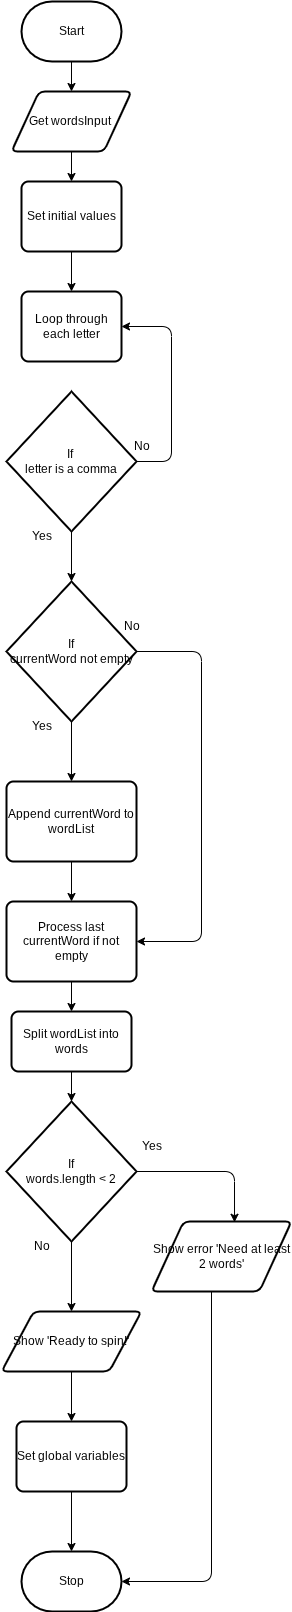

The diagram above was exported from draw.io. Its source (the exported page's mxGraphModel, read from the mxfile embedded in the PNG):
<mxGraphModel dx="766" dy="579" grid="1" gridSize="10" guides="1" tooltips="1" connect="1" arrows="1" fold="1" page="1" pageScale="1" pageWidth="850" pageHeight="1100" math="0" shadow="0">
  <root>
    <mxCell id="0" />
    <mxCell id="1" parent="0" />
    <mxCell id="5" value="" style="edgeStyle=none;html=1;" edge="1" parent="1" source="2" target="4">
      <mxGeometry relative="1" as="geometry" />
    </mxCell>
    <mxCell id="2" value="Start" style="strokeWidth=2;html=1;shape=mxgraph.flowchart.terminator;whiteSpace=wrap;" parent="1" vertex="1">
      <mxGeometry x="230" y="310" width="100" height="60" as="geometry" />
    </mxCell>
    <mxCell id="3" value="Stop" style="strokeWidth=2;html=1;shape=mxgraph.flowchart.terminator;whiteSpace=wrap;" parent="1" vertex="1">
      <mxGeometry x="230" y="1860" width="100" height="60" as="geometry" />
    </mxCell>
    <mxCell id="7" value="" style="edgeStyle=none;html=1;" edge="1" parent="1" source="4" target="6">
      <mxGeometry relative="1" as="geometry" />
    </mxCell>
    <mxCell id="4" value="Get wordsInput&amp;nbsp;" style="shape=parallelogram;html=1;strokeWidth=2;perimeter=parallelogramPerimeter;whiteSpace=wrap;rounded=1;arcSize=12;size=0.23;" vertex="1" parent="1">
      <mxGeometry x="220" y="400" width="120" height="60" as="geometry" />
    </mxCell>
    <mxCell id="10" value="" style="edgeStyle=none;html=1;" edge="1" parent="1" source="6" target="9">
      <mxGeometry relative="1" as="geometry" />
    </mxCell>
    <mxCell id="6" value="Set initial values" style="rounded=1;whiteSpace=wrap;html=1;absoluteArcSize=1;arcSize=14;strokeWidth=2;" vertex="1" parent="1">
      <mxGeometry x="230" y="490" width="100" height="70" as="geometry" />
    </mxCell>
    <mxCell id="9" value="Loop through each letter" style="rounded=1;whiteSpace=wrap;html=1;absoluteArcSize=1;arcSize=14;strokeWidth=2;" vertex="1" parent="1">
      <mxGeometry x="230" y="600" width="100" height="70" as="geometry" />
    </mxCell>
    <mxCell id="15" value="" style="edgeStyle=orthogonalEdgeStyle;html=1;entryX=1;entryY=0.5;entryDx=0;entryDy=0;" edge="1" parent="1" source="11" target="9">
      <mxGeometry relative="1" as="geometry">
        <mxPoint x="490" y="770" as="targetPoint" />
        <Array as="points">
          <mxPoint x="380" y="770" />
          <mxPoint x="380" y="635" />
        </Array>
      </mxGeometry>
    </mxCell>
    <mxCell id="18" value="" style="edgeStyle=none;html=1;" edge="1" parent="1" source="11" target="12">
      <mxGeometry relative="1" as="geometry" />
    </mxCell>
    <mxCell id="11" value="If&amp;nbsp;&lt;div&gt;letter is a comma&lt;/div&gt;" style="strokeWidth=2;html=1;shape=mxgraph.flowchart.decision;whiteSpace=wrap;" vertex="1" parent="1">
      <mxGeometry x="215" y="700" width="130" height="140" as="geometry" />
    </mxCell>
    <mxCell id="20" value="" style="edgeStyle=none;html=1;" edge="1" parent="1" source="12" target="19">
      <mxGeometry relative="1" as="geometry" />
    </mxCell>
    <mxCell id="26" value="" style="edgeStyle=orthogonalEdgeStyle;html=1;entryX=1;entryY=0.5;entryDx=0;entryDy=0;" edge="1" parent="1" source="12" target="22">
      <mxGeometry relative="1" as="geometry">
        <mxPoint x="490" y="960" as="targetPoint" />
        <Array as="points">
          <mxPoint x="410" y="960" />
          <mxPoint x="410" y="1250" />
        </Array>
      </mxGeometry>
    </mxCell>
    <mxCell id="12" value="If&lt;div&gt;currentWord not empty&lt;/div&gt;" style="strokeWidth=2;html=1;shape=mxgraph.flowchart.decision;whiteSpace=wrap;" vertex="1" parent="1">
      <mxGeometry x="215" y="890" width="130" height="140" as="geometry" />
    </mxCell>
    <mxCell id="16" value="No" style="text;html=1;align=center;verticalAlign=middle;resizable=0;points=[];autosize=1;strokeColor=none;fillColor=none;" vertex="1" parent="1">
      <mxGeometry x="330" y="740" width="40" height="30" as="geometry" />
    </mxCell>
    <mxCell id="17" value="Yes" style="text;html=1;align=center;verticalAlign=middle;resizable=0;points=[];autosize=1;strokeColor=none;fillColor=none;" vertex="1" parent="1">
      <mxGeometry x="230" y="830" width="40" height="30" as="geometry" />
    </mxCell>
    <mxCell id="23" value="" style="edgeStyle=none;html=1;" edge="1" parent="1" source="19" target="22">
      <mxGeometry relative="1" as="geometry" />
    </mxCell>
    <mxCell id="19" value="Append currentWord to wordList" style="rounded=1;whiteSpace=wrap;html=1;absoluteArcSize=1;arcSize=14;strokeWidth=2;" vertex="1" parent="1">
      <mxGeometry x="215" y="1090" width="130" height="80" as="geometry" />
    </mxCell>
    <mxCell id="21" value="Yes" style="text;html=1;align=center;verticalAlign=middle;resizable=0;points=[];autosize=1;strokeColor=none;fillColor=none;" vertex="1" parent="1">
      <mxGeometry x="230" y="1020" width="40" height="30" as="geometry" />
    </mxCell>
    <mxCell id="28" value="" style="edgeStyle=none;html=1;" edge="1" parent="1" source="22" target="27">
      <mxGeometry relative="1" as="geometry" />
    </mxCell>
    <mxCell id="22" value="Process last currentWord if not empty" style="rounded=1;whiteSpace=wrap;html=1;absoluteArcSize=1;arcSize=14;strokeWidth=2;" vertex="1" parent="1">
      <mxGeometry x="215" y="1210" width="130" height="80" as="geometry" />
    </mxCell>
    <mxCell id="24" value="No" style="text;html=1;align=center;verticalAlign=middle;resizable=0;points=[];autosize=1;strokeColor=none;fillColor=none;" vertex="1" parent="1">
      <mxGeometry x="320" y="920" width="40" height="30" as="geometry" />
    </mxCell>
    <mxCell id="30" value="" style="edgeStyle=none;html=1;" edge="1" parent="1" source="27" target="29">
      <mxGeometry relative="1" as="geometry" />
    </mxCell>
    <mxCell id="27" value="Split wordList into words" style="rounded=1;whiteSpace=wrap;html=1;absoluteArcSize=1;arcSize=14;strokeWidth=2;" vertex="1" parent="1">
      <mxGeometry x="220" y="1320" width="120" height="60" as="geometry" />
    </mxCell>
    <mxCell id="34" value="" style="edgeStyle=orthogonalEdgeStyle;html=1;entryX=0.593;entryY=0.011;entryDx=0;entryDy=0;entryPerimeter=0;" edge="1" parent="1" source="29" target="32">
      <mxGeometry relative="1" as="geometry">
        <mxPoint x="490" y="1480" as="targetPoint" />
      </mxGeometry>
    </mxCell>
    <mxCell id="37" value="" style="edgeStyle=none;html=1;" edge="1" parent="1" source="29" target="36">
      <mxGeometry relative="1" as="geometry" />
    </mxCell>
    <mxCell id="29" value="If&lt;div&gt;words.length &amp;lt; 2&lt;/div&gt;" style="strokeWidth=2;html=1;shape=mxgraph.flowchart.decision;whiteSpace=wrap;" vertex="1" parent="1">
      <mxGeometry x="215" y="1410" width="130" height="140" as="geometry" />
    </mxCell>
    <mxCell id="42" value="" style="edgeStyle=orthogonalEdgeStyle;html=1;entryX=1;entryY=0.5;entryDx=0;entryDy=0;entryPerimeter=0;" edge="1" parent="1" source="32" target="3">
      <mxGeometry relative="1" as="geometry">
        <mxPoint x="460" y="1715" as="targetPoint" />
        <Array as="points">
          <mxPoint x="420" y="1890" />
        </Array>
      </mxGeometry>
    </mxCell>
    <mxCell id="32" value="Show error 'Need at least 2 words'" style="shape=parallelogram;html=1;strokeWidth=2;perimeter=parallelogramPerimeter;whiteSpace=wrap;rounded=1;arcSize=12;size=0.23;" vertex="1" parent="1">
      <mxGeometry x="360" y="1530" width="140" height="70" as="geometry" />
    </mxCell>
    <mxCell id="35" value="Yes" style="text;html=1;align=center;verticalAlign=middle;resizable=0;points=[];autosize=1;strokeColor=none;fillColor=none;" vertex="1" parent="1">
      <mxGeometry x="340" y="1440" width="40" height="30" as="geometry" />
    </mxCell>
    <mxCell id="40" value="" style="edgeStyle=none;html=1;" edge="1" parent="1" source="36" target="39">
      <mxGeometry relative="1" as="geometry" />
    </mxCell>
    <mxCell id="36" value="Show 'Ready to spin!'" style="shape=parallelogram;html=1;strokeWidth=2;perimeter=parallelogramPerimeter;whiteSpace=wrap;rounded=1;arcSize=12;size=0.23;" vertex="1" parent="1">
      <mxGeometry x="210" y="1620" width="140" height="60" as="geometry" />
    </mxCell>
    <mxCell id="38" value="No" style="text;html=1;align=center;verticalAlign=middle;resizable=0;points=[];autosize=1;strokeColor=none;fillColor=none;" vertex="1" parent="1">
      <mxGeometry x="230" y="1540" width="40" height="30" as="geometry" />
    </mxCell>
    <mxCell id="43" value="" style="edgeStyle=none;html=1;" edge="1" parent="1" source="39" target="3">
      <mxGeometry relative="1" as="geometry" />
    </mxCell>
    <mxCell id="39" value="Set global variables" style="rounded=1;whiteSpace=wrap;html=1;absoluteArcSize=1;arcSize=14;strokeWidth=2;" vertex="1" parent="1">
      <mxGeometry x="225" y="1730" width="110" height="70" as="geometry" />
    </mxCell>
  </root>
</mxGraphModel>